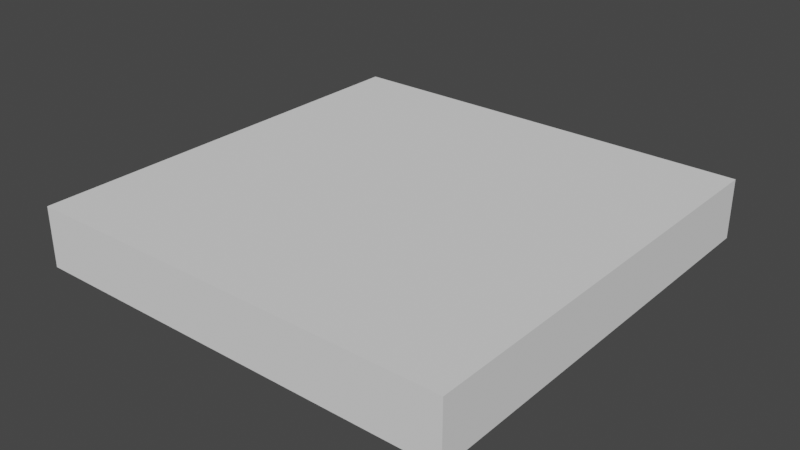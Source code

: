 # Source: skippyesque-asymmetric.blend  (saved by Blender 2.90.4; exported with 4.5.12 LTS)
import bpy
from mathutils import Matrix  # noqa: F401  (used for matrix-valued properties, if any)

bpy.ops.wm.read_factory_settings(use_empty=True)
scene = bpy.context.scene
scene.name = 'Scene'

# ---- collections
col_collection = bpy.data.collections.new('Collection'); scene.collection.children.link(col_collection)

# ---- materials (node trees are filled in below, after node groups)
mat_material = bpy.data.materials.new('Material')
mat_material.use_transparent_shadow = False

# ---- material node trees
mat_material.use_nodes = True; mat_material.node_tree.nodes.clear()
_N = mat_material.node_tree.nodes; _L = mat_material.node_tree.links
n0 = _N.new('ShaderNodeOutputMaterial'); n0.name = 'Material Output'; n0.location = (332, 442)
n1 = _N.new('ShaderNodeBsdfDiffuse'); n1.name = 'Diffuse BSDF'; n1.location = (100, 419)
n1.inputs[0].default_value = (0.8, 0.09111, 0.0006751, 1.0)
n1.inputs[1].default_value = 1.0
_L.new(n1.outputs[0], n0.inputs[0])
n0.is_active_output = True

# ---- world
world_world = bpy.data.worlds.new('World'); scene.world = world_world
world_world.use_nodes = True; world_world.node_tree.nodes.clear()
_N = world_world.node_tree.nodes; _L = world_world.node_tree.links
n0 = _N.new('ShaderNodeOutputWorld'); n0.name = 'World Output'; n0.location = (300, 300)
n1 = _N.new('ShaderNodeBackground'); n1.name = 'Background'; n1.location = (10, 300)
n1.inputs[0].default_value = (0.05088, 0.05088, 0.05088, 1.0)
_L.new(n1.outputs[0], n0.inputs[0])
n0.is_active_output = True
world_world.color = (0.05088, 0.05088, 0.05088)
world_world.use_sun_shadow = False
world_world.sun_shadow_jitter_overblur = 0.0

# ---- meshes
me_plane = bpy.data.meshes.new('Plane')
me_plane.from_pydata([(-0.001589, -3.759, 1.061), (26.22, -22.31, 1.061), (-0.3701, 34.68, 1.061), (41.41, 12.88, 1.061), (42.75, -57.66, 1.061), (66.98, -39.81, 1.061), (69.57, -121.5, 1.061), (87.23, -91.39, 1.061), (94.36, -134.3, 1.061), (109.8, -107.8, 1.061), (120.2, -157.7, 1.061), (138.9, -124.4, 1.061), (146.5, -191.4, 1.061), (164.5, -148.8, 1.061), (-24.77, -22.85, 1.061), (-39.54, 10.96, 1.061), (-34.12, -47.42, 1.061), (-63.15, -33.17, 1.061), (-59.21, -108.6, 1.061), (-74.6, -77.88, 1.061), (-97.27, -129.4, 1.061), (-111.3, -101.3, 1.061), (-116.3, -149.3, 1.061), (-133.1, -115.8, 1.061), (-140.9, -183.9, 1.061), (-166.9, -148.2, 1.061), (-160.1, -171.6, 1.061), (164.0, -174.3, 1.061), (-132.8, -176.4, 1.061), (-156.0, -132.6, 1.061), (154.0, -136.1, 1.061), (134.8, -179.2, 1.061), (-0.001589, -3.759, 1.077), (26.22, -22.31, 1.077), (-0.3701, 34.68, 1.077), (41.41, 12.88, 1.077), (42.75, -57.66, 1.077), (66.98, -39.81, 1.077), (69.57, -121.5, 1.077), (87.23, -91.39, 1.077), (94.36, -134.3, 1.077), (109.8, -107.8, 1.077), (120.2, -157.7, 1.077), (138.9, -124.4, 1.077), (146.5, -191.4, 1.077), (164.5, -148.8, 1.077), (-24.77, -22.85, 1.077), (-39.54, 10.96, 1.077), (-34.12, -47.42, 1.077), (-63.15, -33.17, 1.077), (-59.21, -108.6, 1.077), (-74.6, -77.88, 1.077), (-97.27, -129.4, 1.077), (-111.3, -101.3, 1.077), (-116.3, -149.3, 1.077), (-133.1, -115.8, 1.077), (-140.9, -183.9, 1.077), (-166.9, -148.2, 1.077), (-0.1742, 34.52, 3.604), (-0.03351, -1.53, 3.604), (26.99, -19.39, 3.604), (40.3, 9.474, 3.604), (44.99, -55.13, 3.604), (65.08, -42.43, 3.604), (71.25, -117.8, 3.604), (85.98, -95.01, 3.604), (99.52, -125.5, 3.604), (108.3, -110.4, 3.604), (126.4, -146.6, 3.604), (137.0, -127.7, 3.604), (-38.17, 8.548, 3.545), (-25.73, -19.87, 3.545), (-61.4, -32.91, 3.545), (-36.22, -45.8, 3.545), (-72.05, -82.95, 3.545), (-60.74, -105.6, 3.545), (-106.6, -110.7, 3.604), (-98.66, -126.6, 3.604), (-127.5, -126.9, 3.604), (-118.4, -146.0, 3.604), (-139.8, -175.6, 3.604), (-152.8, -153.4, 3.604), (159.7, -147.5, 3.604), (147.9, -175.2, 3.604), (-0.001589, 11.17, 3.604), (32.44, -3.184, 3.604), (51.97, -45.94, 3.604), (82.84, -104.1, 3.604), (104.4, -117.1, 3.604), (132.4, -136.0, 3.604), (-28.23, -12.08, 3.545), (-41.56, -41.56, 3.545), (-64.73, -97.58, 3.545), (-102.3, -119.3, 3.604), (-122.3, -137.3, 3.604), (-160.1, -171.6, 1.077), (-152.6, -168.0, 3.604), (158.4, -169.2, 3.604), (164.0, -174.3, 1.077), (-134.7, -174.1, 3.604), (-146.1, -145.3, 3.604), (-132.8, -176.4, 1.077), (-156.0, -132.6, 1.077), (-139.9, -159.3, 3.604), (150.1, -139.0, 3.604), (140.2, -166.2, 3.604), (154.0, -136.1, 1.077), (134.8, -179.2, 1.077), (145.7, -151.0, 3.604), (-97.27, -129.4, 1.136), (-116.3, -149.3, 1.136), (-166.9, -148.2, 1.136), (-156.0, -132.6, 1.136), (-0.3701, 34.68, 1.136), (41.41, 12.88, 1.136), (-133.1, -115.8, 1.136), (-111.3, -101.3, 1.136), (138.9, -124.4, 1.136), (154.0, -136.1, 1.136), (-0.001589, -3.759, 1.136), (-24.77, -22.85, 1.136), (146.5, -191.4, 1.136), (134.8, -179.2, 1.136), (-39.54, 10.96, 1.136), (66.98, -39.81, 1.136), (42.75, -57.66, 1.136), (26.22, -22.31, 1.136), (-160.1, -171.6, 1.136), (-34.12, -47.42, 1.136), (164.5, -148.8, 1.136), (164.0, -174.3, 1.136), (-63.15, -33.17, 1.136), (87.23, -91.39, 1.136), (69.57, -121.5, 1.136), (120.2, -157.7, 1.136), (-59.21, -108.6, 1.136), (-74.6, -77.88, 1.136), (-132.8, -176.4, 1.136), (109.8, -107.8, 1.136), (94.36, -134.3, 1.136), (-140.9, -183.9, 1.136), (0.0, -1.907e-06, 5.96e-08), (0.0, -3.759, 5.96e-08), (26.22, -22.31, 5.96e-08), (40.3, 9.474, 5.96e-08), (41.41, 12.88, 5.96e-08), (-0.3683, 34.68, 0.0), (65.09, -42.43, 5.96e-08), (66.98, -39.81, 5.96e-08), (42.76, -57.66, 5.96e-08), (85.98, -95.01, 5.96e-08), (87.23, -91.39, 5.96e-08), (69.58, -121.5, 5.96e-08), (108.3, -110.4, 5.96e-08), (109.8, -107.8, 5.96e-08), (94.36, -134.3, 5.96e-08), (137.0, -127.7, 5.96e-08), (138.9, -124.4, 5.96e-08), (120.2, -157.7, 5.96e-08), (-25.72, -19.87, 0.02915), (-24.77, -22.85, 0.02915), (-39.54, 10.96, 0.02915), (-36.15, -45.8, 0.02915), (-34.11, -47.42, 0.02915), (-63.15, -33.17, 5.96e-08), (-60.73, -105.6, 0.02915), (-59.21, -108.6, 0.02915), (-74.59, -77.88, 5.96e-08), (-98.66, -126.6, 5.96e-08), (-97.27, -129.4, 5.96e-08), (-111.3, -101.3, 5.96e-08), (-117.6, -146.6, 5.96e-08), (-116.3, -149.3, 5.96e-08), (-133.1, -115.8, 5.96e-08), (-0.1724, 34.52, 0.0), (0.0, 11.17, 5.96e-08), (26.99, -19.39, 5.96e-08), (32.44, -3.185, 5.96e-08), (45.0, -55.13, 5.96e-08), (51.97, -45.94, 5.96e-08), (71.25, -117.8, 5.96e-08), (82.84, -104.1, 5.96e-08), (99.52, -125.5, 5.96e-08), (104.4, -117.1, 5.96e-08), (126.5, -146.6, 5.96e-08), (132.4, -136.0, 5.96e-08), (-38.17, 8.547, 0.02915), (-28.22, -12.08, 0.02915), (-61.32, -32.91, 5.96e-08), (-41.49, -41.56, 0.02915), (-72.05, -82.96, 5.96e-08), (-64.73, -97.58, 5.96e-08), (-106.6, -110.7, 5.96e-08), (-102.3, -119.3, 5.96e-08), (-127.5, -126.9, 5.96e-08), (-122.3, -137.3, 5.96e-08), (-160.1, -171.6, 5.96e-08), (-140.9, -183.9, 5.96e-08), (-140.4, -178.2, 5.96e-08), (-133.9, -174.6, 5.96e-08), (-146.1, -145.3, 5.96e-08), (-152.7, -153.4, 5.96e-08), (-153.2, -170.6, 5.96e-08), (-132.8, -176.4, 5.96e-08), (-166.9, -148.2, 5.96e-08), (150.1, -139.0, 5.96e-08), (159.7, -147.5, 5.96e-08), (140.2, -166.2, 5.96e-08), (147.9, -175.2, 5.96e-08), (158.4, -169.2, 5.96e-08), (-156.0, -132.6, 5.96e-08), (154.0, -136.1, 5.96e-08), (134.8, -179.2, 5.96e-08), (146.5, -191.4, 5.96e-08), (164.5, -148.8, 5.96e-08), (164.0, -174.3, 5.96e-08), (145.7, -151.0, 5.96e-08), (-139.9, -159.3, 5.96e-08), (-140.9, -183.9, 5.96e-08), (109.8, -107.8, 5.96e-08), (-132.8, -176.4, 5.96e-08), (-74.59, -77.88, 5.96e-08), (-59.21, -108.6, 0.02915), (69.58, -121.5, 5.96e-08), (87.23, -91.39, 5.96e-08), (-63.15, -33.17, 5.96e-08), (164.5, -148.8, 5.96e-08), (164.0, -174.3, 5.96e-08), (-34.11, -47.42, 0.02915), (-160.1, -171.6, 5.96e-08), (42.76, -57.66, 5.96e-08), (66.98, -39.81, 5.96e-08), (-39.54, 10.96, 0.02915), (146.5, -191.4, 5.96e-08), (134.8, -179.2, 5.96e-08), (-24.77, -22.85, 0.02915), (138.9, -124.4, 5.96e-08), (154.0, -136.1, 5.96e-08), (-133.1, -115.8, 5.96e-08), (-111.3, -101.3, 5.96e-08), (-0.3683, 34.68, 0.0), (41.41, 12.88, 5.96e-08), (-166.9, -148.2, 5.96e-08), (-156.0, -132.6, 5.96e-08), (-97.27, -129.4, 5.96e-08), (-116.3, -149.3, 5.96e-08), (120.2, -157.7, 5.96e-08), (94.36, -134.3, 5.96e-08), (26.22, -22.31, 5.96e-08), (0.0, -3.759, 5.96e-08)], [], [(219, 236, 157, 154), (243, 238, 173, 210), (239, 221, 167, 170), (218, 229, 196, 197), (220, 218, 197, 203), (222, 244, 169, 166), (247, 223, 152, 155), (224, 219, 154, 151), (245, 220, 203, 172), (221, 225, 164, 167), (228, 222, 166, 163), (234, 246, 158, 212), (227, 233, 213, 215), (223, 230, 149, 152), (237, 226, 214, 211), (231, 224, 151, 148), (225, 232, 161, 164), (226, 227, 215, 214), (235, 228, 163, 160), (229, 242, 204, 196), (230, 248, 143, 149), (241, 231, 148, 145), (232, 240, 146, 161), (233, 234, 212, 213), (249, 235, 160, 142), (236, 237, 211, 157), (238, 239, 170, 173), (240, 241, 145, 146), (242, 243, 210, 204), (244, 245, 172, 169), (246, 247, 155, 158), (248, 249, 142, 143), (58, 61, 35, 34), (60, 33, 36, 62), (62, 36, 38, 64), (64, 38, 40, 66), (66, 40, 42, 68), (58, 34, 47, 70), (70, 47, 49, 72), (72, 49, 51, 74), (74, 51, 53, 76), (76, 53, 55, 78), (96, 81, 57, 95), (93, 76, 78, 94), (52, 77, 79, 54), (92, 74, 76, 93), (50, 75, 77, 52), (91, 72, 74, 92), (48, 73, 75, 50), (90, 70, 72, 91), (46, 71, 73, 48), (84, 58, 70, 90), (32, 59, 71, 46), (97, 83, 44, 98), (88, 66, 68, 89), (41, 67, 69, 43), (87, 64, 66, 88), (39, 65, 67, 41), (86, 62, 64, 87), (37, 63, 65, 39), (85, 60, 62, 86), (35, 61, 63, 37), (84, 85, 61, 58), (103, 100, 81, 96), (32, 33, 60, 59), (101, 99, 80, 56), (108, 105, 83, 97), (100, 102, 57, 81), (106, 104, 82, 45), (104, 108, 97, 82), (99, 103, 96, 80), (59, 60, 85, 84), (61, 85, 86, 63), (63, 86, 87, 65), (65, 87, 88, 67), (67, 88, 89, 69), (105, 107, 44, 83), (59, 84, 90, 71), (71, 90, 91, 73), (73, 91, 92, 75), (75, 92, 93, 77), (77, 93, 94, 79), (82, 97, 98, 45), (79, 94, 103, 99), (80, 96, 95, 56), (78, 55, 102, 100), (94, 78, 100, 103), (69, 89, 108, 104), (54, 79, 99, 101), (68, 42, 107, 105), (89, 68, 105, 108), (110, 109, 52, 54), (112, 111, 57, 102), (114, 113, 34, 35), (116, 115, 55, 53), (118, 117, 43, 106), (120, 119, 32, 46), (122, 121, 44, 107), (113, 123, 47, 34), (124, 114, 35, 37), (126, 125, 36, 33), (111, 127, 95, 57), (128, 120, 46, 48), (130, 129, 45, 98), (123, 131, 49, 47), (132, 124, 37, 39), (129, 118, 106, 45), (125, 133, 38, 36), (121, 130, 98, 44), (134, 122, 107, 42), (135, 128, 48, 50), (131, 136, 51, 49), (137, 110, 54, 101), (138, 132, 39, 41), (133, 139, 40, 38), (109, 135, 50, 52), (140, 137, 101, 56), (127, 140, 56, 95), (136, 116, 53, 51), (115, 112, 102, 55), (117, 138, 41, 43), (119, 126, 33, 32), (139, 134, 42, 40), (8, 10, 134, 139), (0, 1, 126, 119), (11, 9, 138, 117), (23, 29, 112, 115), (19, 21, 116, 136), (26, 24, 140, 127), (24, 28, 137, 140), (20, 18, 135, 109), (6, 8, 139, 133), (9, 7, 132, 138), (28, 22, 110, 137), (17, 19, 136, 131), (18, 16, 128, 135), (10, 31, 122, 134), (12, 27, 130, 121), (4, 6, 133, 125), (13, 30, 118, 129), (7, 5, 124, 132), (15, 17, 131, 123), (27, 13, 129, 130), (16, 14, 120, 128), (25, 26, 127, 111), (1, 4, 125, 126), (5, 3, 114, 124), (2, 15, 123, 113), (31, 12, 121, 122), (14, 0, 119, 120), (30, 11, 117, 118), (21, 23, 115, 116), (3, 2, 113, 114), (29, 25, 111, 112), (22, 20, 109, 110), (174, 146, 145, 144), (176, 178, 149, 143), (178, 180, 152, 149), (180, 182, 155, 152), (182, 184, 158, 155), (174, 186, 161, 146), (186, 188, 164, 161), (188, 190, 167, 164), (190, 192, 170, 167), (192, 194, 173, 170), (202, 196, 204, 201), (169, 172, 171, 168), (193, 195, 194, 192), (166, 169, 168, 165), (191, 193, 192, 190), (163, 166, 165, 162), (189, 191, 190, 188), (160, 163, 162, 159), (187, 189, 188, 186), (142, 160, 159, 141), (175, 187, 186, 174), (209, 215, 213, 208), (154, 157, 156, 153), (183, 185, 184, 182), (151, 154, 153, 150), (181, 183, 182, 180), (148, 151, 150, 147), (179, 181, 180, 178), (145, 148, 147, 144), (177, 179, 178, 176), (142, 141, 176, 143), (175, 174, 144, 177), (217, 202, 201, 200), (203, 197, 198, 199), (200, 201, 204, 210), (216, 209, 208, 207), (211, 214, 206, 205), (207, 208, 213, 212), (205, 206, 209, 216), (199, 198, 202, 217), (141, 175, 177, 176), (144, 147, 179, 177), (147, 150, 181, 179), (150, 153, 183, 181), (153, 156, 185, 183), (206, 214, 215, 209), (141, 159, 187, 175), (159, 162, 189, 187), (162, 165, 191, 189), (165, 168, 193, 191), (168, 171, 195, 193), (198, 197, 196, 202), (171, 199, 217, 195), (194, 200, 210, 173), (172, 203, 199, 171), (195, 217, 200, 194), (156, 205, 216, 185), (184, 207, 212, 158), (157, 211, 205, 156), (185, 216, 207, 184), (1, 0, 249, 248), (10, 8, 247, 246), (20, 22, 245, 244), (25, 29, 243, 242), (2, 3, 241, 240), (23, 21, 239, 238), (11, 30, 237, 236), (0, 14, 235, 249), (12, 31, 234, 233), (15, 2, 240, 232), (3, 5, 231, 241), (4, 1, 248, 230), (26, 25, 242, 229), (14, 16, 228, 235), (13, 27, 227, 226), (17, 15, 232, 225), (5, 7, 224, 231), (30, 13, 226, 237), (6, 4, 230, 223), (27, 12, 233, 227), (31, 10, 246, 234), (16, 18, 222, 228), (19, 17, 225, 221), (22, 28, 220, 245), (7, 9, 219, 224), (8, 6, 223, 247), (18, 20, 244, 222), (28, 24, 218, 220), (24, 26, 229, 218), (21, 19, 221, 239), (29, 23, 238, 243), (9, 11, 236, 219), (43, 69, 104, 106)])
me_plane.polygons.foreach_set('use_smooth', [True] * 248)
_uv = me_plane.uv_layers.new(name='UVMap')
_uv.uv.foreach_set('vector', [1.0, 1.0, 1.0, 1.0, 1.0, 1.0, 1.0, 1.0, 0.0, 1.0, 0.0, 1.0, 0.0, 1.0, 0.0, 1.0, 0.0, 1.0, 0.0, 1.0, 0.0, 1.0, 0.0, 1.0, 0.0, 0.03745, 0.0, 0.3586, 0.0, 0.3586, 0.0, 0.03745, 0.0, 0.0, 0.0, 0.0, 0.0, 0.0, 0.0, 0.0, 0.0, 0.0, 0.0, 0.0, 0.0, 0.0, 0.0, 0.0, 1.0, 0.0, 1.0, 0.0, 1.0, 0.0, 1.0, 0.0, 1.0, 1.0, 1.0, 1.0, 1.0, 1.0, 1.0, 1.0, 0.0, 0.0, 0.0, 0.0, 0.0, 0.0, 0.0, 0.0, 0.0, 1.0, 0.0, 1.0, 0.0, 1.0, 0.0, 1.0, 0.0, 0.0, 0.0, 0.0, 0.0, 0.0, 0.0, 0.0, 1.0, 0.0, 1.0, 0.0, 1.0, 0.0, 1.0, 0.0, 1.0, 0.6508, 1.0, 0.3333, 1.0, 0.3333, 1.0, 0.6508, 1.0, 0.0, 1.0, 0.0, 1.0, 0.0, 1.0, 0.0, 1.0, 1.0, 1.0, 1.0, 1.0, 1.0, 1.0, 1.0, 1.0, 1.0, 1.0, 1.0, 1.0, 1.0, 1.0, 1.0, 0.0, 1.0, 0.0, 1.0, 0.0, 1.0, 0.0, 1.0, 1.0, 0.9554, 1.0, 0.6508, 1.0, 0.6508, 1.0, 0.9554, 0.0, 0.0, 0.0, 0.0, 0.0, 0.0, 0.0, 0.0, 0.0, 0.3586, 0.0, 0.6667, 0.0, 0.6667, 0.0, 0.3586, 1.0, 0.0, 1.0, 0.0, 1.0, 0.0, 1.0, 0.0, 1.0, 1.0, 1.0, 1.0, 1.0, 1.0, 1.0, 1.0, 0.0, 1.0, 0.0, 1.0, 0.0, 1.0, 0.0, 1.0, 1.0, 0.0, 1.0, 0.0, 1.0, 0.0, 1.0, 0.0, 0.0, 0.0, 0.0, 0.0, 0.0, 0.0, 0.0, 0.0, 1.0, 1.0, 1.0, 1.0, 1.0, 1.0, 1.0, 1.0, 0.0, 1.0, 0.0, 1.0, 0.0, 1.0, 0.0, 1.0, 0.0, 1.0, 1.0, 1.0, 1.0, 1.0, 0.0, 1.0, 0.0, 1.0, 0.0, 1.0, 0.0, 1.0, 0.0, 1.0, 0.0, 0.0, 0.0, 0.0, 0.0, 0.0, 0.0, 0.0, 1.0, 0.0, 1.0, 0.0, 1.0, 0.0, 1.0, 0.0, 1.0, 0.0, 0.0, 0.0, 0.0, 0.0, 1.0, 0.0, 0.0, 0.9554, 1.0, 0.9007, 1.0, 1.0, 0.0, 1.0, 1.0, 0.1855, 1.0, 0.0, 1.0, 0.0, 1.0, 0.1855, 1.0, 0.1855, 1.0, 0.0, 1.0, 0.0, 1.0, 0.1855, 1.0, 0.1855, 1.0, 0.0, 1.0, 0.0, 1.0, 0.3333, 1.0, 0.3333, 1.0, 0.0, 1.0, 0.0, 1.0, 0.3333, 0.0, 0.9554, 0.0, 1.0, 0.0, 1.0, 0.0, 0.8347, 0.0, 0.8347, 0.0, 1.0, 0.0, 1.0, 0.0, 0.8347, 0.0, 0.8347, 0.0, 1.0, 0.0, 1.0, 0.0, 0.8347, 0.0, 0.8347, 0.0, 1.0, 0.0, 1.0, 0.0, 0.6667, 0.0, 0.6667, 0.0, 1.0, 0.0, 1.0, 0.0, 0.6667, 0.0, 0.3586, 0.0, 0.6667, 0.0, 0.6667, 0.0, 0.3586, 0.0, 0.3586, 0.0, 0.6667, 0.0, 0.6667, 0.0, 0.3586, 0.0, 0.0, 0.0, 0.09911, 0.0, 0.09911, 0.0, 0.0, 0.0, 0.3586, 0.0, 0.8347, 0.0, 0.6667, 0.0, 0.3586, 0.0, 0.0, 0.0, 0.09911, 0.0, 0.09911, 0.0, 0.0, 0.0, 0.3586, 0.0, 0.8347, 0.0, 0.8347, 0.0, 0.3586, 0.0, 0.0, 0.0, 0.09911, 0.0, 0.09911, 0.0, 0.0, 0.0, 0.3586, 0.0, 0.8347, 0.0, 0.8347, 0.0, 0.3586, 0.0, 0.0, 0.0, 0.09911, 0.0, 0.09911, 0.0, 0.0, 0.0, 0.5059, 0.0, 0.9554, 0.0, 0.8347, 0.0, 0.3586, 0.0, 0.0, 0.0, 0.1274, 0.0, 0.09911, 0.0, 0.0, 1.0, 0.6508, 1.0, 0.3333, 1.0, 0.3333, 1.0, 0.6508, 1.0, 0.6508, 1.0, 0.3333, 1.0, 0.3333, 1.0, 0.6508, 1.0, 1.0, 1.0, 0.9007, 1.0, 0.9007, 1.0, 1.0, 1.0, 0.6508, 1.0, 0.1855, 1.0, 0.3333, 1.0, 0.6508, 1.0, 1.0, 1.0, 0.9007, 1.0, 0.9007, 1.0, 1.0, 1.0, 0.6508, 1.0, 0.1855, 1.0, 0.1855, 1.0, 0.6508, 1.0, 1.0, 1.0, 0.9007, 1.0, 0.9007, 1.0, 1.0, 1.0, 0.6508, 1.0, 0.1855, 1.0, 0.1855, 1.0, 0.6508, 1.0, 1.0, 1.0, 0.9007, 1.0, 0.9007, 1.0, 1.0, 0.0, 0.5059, 1.0, 0.6508, 1.0, 0.9007, 0.0, 0.9554, 0.0, 0.3586, 0.0, 0.6667, 0.0, 0.6667, 0.0, 0.3586, 0.0, 0.0, 1.0, 0.0, 1.0, 0.1855, 0.0, 0.1274, 0.0, 0.0, 0.0, 0.09911, 0.0, 0.03745, 0.0, 0.0, 1.0, 0.6508, 1.0, 0.3333, 1.0, 0.3333, 1.0, 0.6508, 0.0, 0.6667, 0.0, 1.0, 0.0, 1.0, 0.0, 0.6667, 1.0, 1.0, 1.0, 0.9007, 1.0, 0.9554, 1.0, 1.0, 1.0, 0.9007, 1.0, 0.6508, 1.0, 0.6508, 1.0, 0.9554, 0.0, 0.09911, 0.0, 0.3586, 0.0, 0.3586, 0.0, 0.03745, 0.0, 0.1274, 1.0, 0.1855, 1.0, 0.6508, 0.0, 0.5059, 1.0, 0.9007, 1.0, 0.6508, 1.0, 0.6508, 1.0, 0.9007, 1.0, 0.9007, 1.0, 0.6508, 1.0, 0.6508, 1.0, 0.9007, 1.0, 0.9007, 1.0, 0.6508, 1.0, 0.6508, 1.0, 0.9007, 1.0, 0.9007, 1.0, 0.6508, 1.0, 0.6508, 1.0, 0.9007, 1.0, 0.3333, 1.0, 0.0, 1.0, 0.0, 1.0, 0.3333, 0.0, 0.1274, 0.0, 0.5059, 0.0, 0.3586, 0.0, 0.09911, 0.0, 0.09911, 0.0, 0.3586, 0.0, 0.3586, 0.0, 0.09911, 0.0, 0.09911, 0.0, 0.3586, 0.0, 0.3586, 0.0, 0.09911, 0.0, 0.09911, 0.0, 0.3586, 0.0, 0.3586, 0.0, 0.09911, 0.0, 0.09911, 0.0, 0.3586, 0.0, 0.3586, 0.0, 0.09911, 1.0, 0.9554, 1.0, 0.6508, 1.0, 0.6508, 1.0, 0.9554, 0.0, 0.09911, 0.0, 0.3586, 0.0, 0.3586, 0.0, 0.09911, 0.0, 0.03745, 0.0, 0.3586, 0.0, 0.3586, 0.0, 0.03745, 0.0, 0.6667, 0.0, 1.0, 0.0, 1.0, 0.0, 0.6667, 0.0, 0.3586, 0.0, 0.6667, 0.0, 0.6667, 0.0, 0.3586, 1.0, 0.9007, 1.0, 0.6508, 1.0, 0.6508, 1.0, 0.9007, 0.0, 0.0, 0.0, 0.09911, 0.0, 0.09911, 0.0, 0.0, 1.0, 0.3333, 1.0, 0.0, 1.0, 0.0, 1.0, 0.3333, 1.0, 0.6508, 1.0, 0.3333, 1.0, 0.3333, 1.0, 0.6508, 0.0, 0.0, 0.0, 0.0, 0.0, 0.0, 0.0, 0.0, 0.0, 1.0, 0.0, 1.0, 0.0, 1.0, 0.0, 1.0, 1.0, 1.0, 0.0, 1.0, 0.0, 1.0, 1.0, 1.0, 0.0, 1.0, 0.0, 1.0, 0.0, 1.0, 0.0, 1.0, 1.0, 1.0, 1.0, 1.0, 1.0, 1.0, 1.0, 1.0, 0.0, 0.0, 0.0, 0.0, 0.0, 0.0, 0.0, 0.0, 1.0, 0.0, 1.0, 0.0, 1.0, 0.0, 1.0, 0.0, 0.0, 1.0, 0.0, 1.0, 0.0, 1.0, 0.0, 1.0, 1.0, 1.0, 1.0, 1.0, 1.0, 1.0, 1.0, 1.0, 1.0, 0.0, 1.0, 0.0, 1.0, 0.0, 1.0, 0.0, 0.0, 0.6667, 0.0, 0.3586, 0.0, 0.3586, 0.0, 0.6667, 0.0, 0.0, 0.0, 0.0, 0.0, 0.0, 0.0, 0.0, 1.0, 0.6508, 1.0, 0.9554, 1.0, 0.9554, 1.0, 0.6508, 0.0, 1.0, 0.0, 1.0, 0.0, 1.0, 0.0, 1.0, 1.0, 1.0, 1.0, 1.0, 1.0, 1.0, 1.0, 1.0, 1.0, 1.0, 1.0, 1.0, 1.0, 1.0, 1.0, 1.0, 1.0, 0.0, 1.0, 0.0, 1.0, 0.0, 1.0, 0.0, 1.0, 0.3333, 1.0, 0.6508, 1.0, 0.6508, 1.0, 0.3333, 1.0, 0.0, 1.0, 0.0, 1.0, 0.0, 1.0, 0.0, 0.0, 0.0, 0.0, 0.0, 0.0, 0.0, 0.0, 0.0, 0.0, 1.0, 0.0, 1.0, 0.0, 1.0, 0.0, 1.0, 0.0, 0.0, 0.0, 0.0, 0.0, 0.0, 0.0, 0.0, 1.0, 1.0, 1.0, 1.0, 1.0, 1.0, 1.0, 1.0, 1.0, 0.0, 1.0, 0.0, 1.0, 0.0, 1.0, 0.0, 0.0, 0.0, 0.0, 0.0, 0.0, 0.0, 0.0, 0.0, 0.0, 0.0, 0.0, 0.0, 0.0, 0.0, 0.0, 0.0, 0.0, 0.3586, 0.0, 0.03745, 0.0, 0.03745, 0.0, 0.3586, 0.0, 1.0, 0.0, 1.0, 0.0, 1.0, 0.0, 1.0, 0.0, 1.0, 0.0, 1.0, 0.0, 1.0, 0.0, 1.0, 1.0, 1.0, 1.0, 1.0, 1.0, 1.0, 1.0, 1.0, 0.0, 0.0, 1.0, 0.0, 1.0, 0.0, 0.0, 0.0, 1.0, 0.0, 1.0, 0.0, 1.0, 0.0, 1.0, 0.0, 1.0, 0.0, 1.0, 0.0, 1.0, 0.0, 1.0, 0.0, 0.0, 0.0, 1.0, 0.0, 1.0, 0.0, 0.0, 0.0, 1.0, 1.0, 1.0, 1.0, 1.0, 1.0, 1.0, 1.0, 0.0, 1.0, 0.0, 1.0, 0.0, 1.0, 0.0, 1.0, 0.0, 1.0, 0.0, 1.0, 0.0, 1.0, 0.0, 1.0, 0.0, 0.3586, 0.0, 0.03745, 0.0, 0.03745, 0.0, 0.3586, 0.0, 0.0, 0.0, 0.0, 0.0, 0.0, 0.0, 0.0, 0.0, 0.0, 0.0, 0.0, 0.0, 0.0, 0.0, 0.0, 1.0, 0.0, 1.0, 0.0, 1.0, 0.0, 1.0, 0.0, 1.0, 1.0, 1.0, 1.0, 1.0, 1.0, 1.0, 1.0, 0.0, 0.0, 0.0, 0.0, 0.0, 0.0, 0.0, 0.0, 0.0, 1.0, 0.0, 1.0, 0.0, 1.0, 0.0, 1.0, 0.0, 0.0, 0.0, 0.0, 0.0, 0.0, 0.0, 0.0, 1.0, 0.0, 1.0, 0.0, 1.0, 0.0, 1.0, 0.0, 1.0, 0.3333, 1.0, 0.6508, 1.0, 0.6508, 1.0, 0.3333, 1.0, 0.0, 1.0, 0.0, 1.0, 0.0, 1.0, 0.0, 1.0, 1.0, 1.0, 1.0, 1.0, 1.0, 1.0, 1.0, 1.0, 1.0, 1.0, 1.0, 1.0, 1.0, 1.0, 1.0, 0.0, 1.0, 0.0, 1.0, 0.0, 1.0, 0.0, 1.0, 1.0, 0.6508, 1.0, 0.9554, 1.0, 0.9554, 1.0, 0.6508, 0.0, 0.0, 0.0, 0.0, 0.0, 0.0, 0.0, 0.0, 0.0, 0.6667, 0.0, 0.3586, 0.0, 0.3586, 0.0, 0.6667, 1.0, 0.0, 1.0, 0.0, 1.0, 0.0, 1.0, 0.0, 1.0, 1.0, 1.0, 1.0, 1.0, 1.0, 1.0, 1.0, 0.0, 1.0, 0.0, 1.0, 0.0, 1.0, 0.0, 1.0, 1.0, 0.0, 1.0, 0.0, 1.0, 0.0, 1.0, 0.0, 0.0, 0.0, 0.0, 0.0, 0.0, 0.0, 0.0, 0.0, 1.0, 1.0, 1.0, 1.0, 1.0, 1.0, 1.0, 1.0, 0.0, 1.0, 0.0, 1.0, 0.0, 1.0, 0.0, 1.0, 1.0, 1.0, 0.0, 1.0, 0.0, 1.0, 1.0, 1.0, 0.0, 1.0, 0.0, 1.0, 0.0, 1.0, 0.0, 1.0, 0.0, 0.0, 0.0, 0.0, 0.0, 0.0, 0.0, 0.0, 0.0, 0.9554, 0.0, 1.0, 1.0, 1.0, 1.0, 0.9007, 1.0, 0.1855, 1.0, 0.1855, 1.0, 0.0, 1.0, 0.0, 1.0, 0.1855, 1.0, 0.1855, 1.0, 0.0, 1.0, 0.0, 1.0, 0.1855, 1.0, 0.3333, 1.0, 0.0, 1.0, 0.0, 1.0, 0.3333, 1.0, 0.3333, 1.0, 0.0, 1.0, 0.0, 0.0, 0.9554, 0.0, 0.8347, 0.0, 1.0, 0.0, 1.0, 0.0, 0.8347, 0.0, 0.8347, 0.0, 1.0, 0.0, 1.0, 0.0, 0.8347, 0.0, 0.8347, 0.0, 1.0, 0.0, 1.0, 0.0, 0.8347, 0.0, 0.6667, 0.0, 1.0, 0.0, 1.0, 0.0, 0.6667, 0.0, 0.6667, 0.0, 1.0, 0.0, 1.0, 0.0, 0.3586, 0.0, 0.3586, 0.0, 0.6667, 0.0, 0.6667, 0.0, 0.0, 0.0, 0.0, 0.0, 0.09911, 0.0, 0.09911, 0.0, 0.3586, 0.0, 0.3586, 0.0, 0.6667, 0.0, 0.6667, 0.0, 0.0, 0.0, 0.0, 0.0, 0.09911, 0.0, 0.09911, 0.0, 0.3586, 0.0, 0.3586, 0.0, 0.6667, 0.0, 0.8347, 0.0, 0.0, 0.0, 0.0, 0.0, 0.09911, 0.0, 0.09911, 0.0, 0.3586, 0.0, 0.3586, 0.0, 0.8347, 0.0, 0.8347, 0.0, 0.0, 0.0, 0.0, 0.0, 0.09911, 0.0, 0.09911, 0.0, 0.3586, 0.0, 0.3586, 0.0, 0.8347, 0.0, 0.8347, 0.0, 0.0, 0.0, 0.0, 0.0, 0.09911, 0.0, 0.1274, 0.0, 0.5059, 0.0, 0.3586, 0.0, 0.8347, 0.0, 0.9554, 1.0, 0.6508, 1.0, 0.6508, 1.0, 0.3333, 1.0, 0.3333, 1.0, 1.0, 1.0, 1.0, 1.0, 0.9007, 1.0, 0.9007, 1.0, 0.6508, 1.0, 0.6508, 1.0, 0.3333, 1.0, 0.3333, 1.0, 1.0, 1.0, 1.0, 1.0, 0.9007, 1.0, 0.9007, 1.0, 0.6508, 1.0, 0.6508, 1.0, 0.3333, 1.0, 0.1855, 1.0, 1.0, 1.0, 1.0, 1.0, 0.9007, 1.0, 0.9007, 1.0, 0.6508, 1.0, 0.6508, 1.0, 0.1855, 1.0, 0.1855, 1.0, 1.0, 1.0, 1.0, 1.0, 0.9007, 1.0, 0.9007, 1.0, 0.6508, 1.0, 0.6508, 1.0, 0.1855, 1.0, 0.1855, 0.0, 0.0, 0.0, 0.1274, 1.0, 0.1855, 1.0, 0.0, 0.0, 0.5059, 0.0, 0.9554, 1.0, 0.9007, 1.0, 0.6508, 0.0, 0.3586, 0.0, 0.3586, 0.0, 0.6667, 0.0, 0.6667, 0.0, 0.0, 0.0, 0.0, 0.0, 0.03745, 0.0, 0.09911, 0.0, 0.6667, 0.0, 0.6667, 0.0, 1.0, 0.0, 1.0, 1.0, 0.6508, 1.0, 0.6508, 1.0, 0.3333, 1.0, 0.3333, 1.0, 1.0, 1.0, 1.0, 1.0, 0.9554, 1.0, 0.9007, 1.0, 0.3333, 1.0, 0.3333, 1.0, 0.0, 1.0, 0.0, 1.0, 0.9007, 1.0, 0.9554, 1.0, 0.6508, 1.0, 0.6508, 0.0, 0.09911, 0.0, 0.03745, 0.0, 0.3586, 0.0, 0.3586, 0.0, 0.1274, 0.0, 0.5059, 1.0, 0.6508, 1.0, 0.1855, 1.0, 0.9007, 1.0, 0.9007, 1.0, 0.6508, 1.0, 0.6508, 1.0, 0.9007, 1.0, 0.9007, 1.0, 0.6508, 1.0, 0.6508, 1.0, 0.9007, 1.0, 0.9007, 1.0, 0.6508, 1.0, 0.6508, 1.0, 0.9007, 1.0, 0.9007, 1.0, 0.6508, 1.0, 0.6508, 1.0, 0.9554, 1.0, 0.9554, 1.0, 0.6508, 1.0, 0.6508, 0.0, 0.1274, 0.0, 0.09911, 0.0, 0.3586, 0.0, 0.5059, 0.0, 0.09911, 0.0, 0.09911, 0.0, 0.3586, 0.0, 0.3586, 0.0, 0.09911, 0.0, 0.09911, 0.0, 0.3586, 0.0, 0.3586, 0.0, 0.09911, 0.0, 0.09911, 0.0, 0.3586, 0.0, 0.3586, 0.0, 0.09911, 0.0, 0.09911, 0.0, 0.3586, 0.0, 0.3586, 0.0, 0.03745, 0.0, 0.03745, 0.0, 0.3586, 0.0, 0.3586, 0.0, 0.09911, 0.0, 0.09911, 0.0, 0.3586, 0.0, 0.3586, 0.0, 0.6667, 0.0, 0.6667, 0.0, 1.0, 0.0, 1.0, 0.0, 0.0, 0.0, 0.0, 0.0, 0.09911, 0.0, 0.09911, 0.0, 0.3586, 0.0, 0.3586, 0.0, 0.6667, 0.0, 0.6667, 1.0, 0.9007, 1.0, 0.9007, 1.0, 0.6508, 1.0, 0.6508, 1.0, 0.3333, 1.0, 0.3333, 1.0, 0.0, 1.0, 0.0, 1.0, 1.0, 1.0, 1.0, 1.0, 0.9007, 1.0, 0.9007, 1.0, 0.6508, 1.0, 0.6508, 1.0, 0.3333, 1.0, 0.3333, 1.0, 0.0, 0.0, 0.0, 0.0, 0.0, 1.0, 0.0, 1.0, 0.0, 1.0, 0.0, 1.0, 0.0, 1.0, 0.0, 0.0, 0.0, 0.0, 0.0, 0.0, 0.0, 0.0, 0.0, 0.0, 1.0, 0.0, 1.0, 0.0, 1.0, 0.0, 1.0, 0.0, 1.0, 1.0, 1.0, 1.0, 1.0, 0.0, 1.0, 0.0, 1.0, 0.0, 1.0, 0.0, 1.0, 0.0, 1.0, 1.0, 1.0, 1.0, 1.0, 1.0, 1.0, 1.0, 1.0, 0.0, 0.0, 0.0, 0.0, 0.0, 0.0, 0.0, 0.0, 1.0, 0.0, 1.0, 0.0, 1.0, 0.0, 1.0, 0.0, 0.0, 1.0, 0.0, 1.0, 0.0, 1.0, 0.0, 1.0, 1.0, 1.0, 1.0, 1.0, 1.0, 1.0, 1.0, 1.0, 1.0, 0.0, 1.0, 0.0, 1.0, 0.0, 1.0, 0.0, 0.0, 0.3586, 0.0, 0.6667, 0.0, 0.6667, 0.0, 0.3586, 0.0, 0.0, 0.0, 0.0, 0.0, 0.0, 0.0, 0.0, 1.0, 0.9554, 1.0, 0.6508, 1.0, 0.6508, 1.0, 0.9554, 0.0, 1.0, 0.0, 1.0, 0.0, 1.0, 0.0, 1.0, 1.0, 1.0, 1.0, 1.0, 1.0, 1.0, 1.0, 1.0, 1.0, 1.0, 1.0, 1.0, 1.0, 1.0, 1.0, 1.0, 1.0, 0.0, 1.0, 0.0, 1.0, 0.0, 1.0, 0.0, 1.0, 0.6508, 1.0, 0.3333, 1.0, 0.3333, 1.0, 0.6508, 1.0, 0.0, 1.0, 0.0, 1.0, 0.0, 1.0, 0.0, 0.0, 0.0, 0.0, 0.0, 0.0, 0.0, 0.0, 0.0, 0.0, 1.0, 0.0, 1.0, 0.0, 1.0, 0.0, 1.0, 0.0, 0.0, 0.0, 0.0, 0.0, 0.0, 0.0, 0.0, 1.0, 1.0, 1.0, 1.0, 1.0, 1.0, 1.0, 1.0, 1.0, 0.0, 1.0, 0.0, 1.0, 0.0, 1.0, 0.0, 0.0, 0.0, 0.0, 0.0, 0.0, 0.0, 0.0, 0.0, 0.0, 0.0, 0.0, 0.0, 0.0, 0.0, 0.0, 0.0, 0.0, 0.03745, 0.0, 0.3586, 0.0, 0.3586, 0.0, 0.03745, 0.0, 1.0, 0.0, 1.0, 0.0, 1.0, 0.0, 1.0, 0.0, 1.0, 0.0, 1.0, 0.0, 1.0, 0.0, 1.0, 1.0, 1.0, 1.0, 1.0, 1.0, 1.0, 1.0, 1.0, 1.0, 1.0, 1.0, 0.9007, 1.0, 0.9007, 1.0, 1.0])
me_plane.materials.append(mat_material)
me_plane.use_remesh_fix_poles = True
me_plane.use_remesh_preserve_attributes = False
me_plane.use_mirror_vertex_groups = False
me_plane.update()
me_cube = bpy.data.meshes.new('Cube')
me_cube.from_pydata([(6.104e-05, 0.0001221, 0.0001221), (6.104e-05, 0.0001221, 2000.0), (6.104e-05, 2000.0, 0.0001221), (6.104e-05, 2000.0, 2000.0), (2000.0, 0.0001221, 0.0001221), (2000.0, 0.0001221, 2000.0), (2000.0, 2000.0, 0.0001221), (2000.0, 2000.0, 2000.0)], [], [(0, 1, 3, 2), (2, 3, 7, 6), (6, 7, 5, 4), (4, 5, 1, 0), (2, 6, 4, 0), (7, 3, 1, 5)])
_uv = me_cube.uv_layers.new(name='UVMap')
_uv.uv.foreach_set('vector', [0.375, 0.0, 0.625, 0.0, 0.625, 0.25, 0.375, 0.25, 0.375, 0.25, 0.625, 0.25, 0.625, 0.5, 0.375, 0.5, 0.375, 0.5, 0.625, 0.5, 0.625, 0.75, 0.375, 0.75, 0.375, 0.75, 0.625, 0.75, 0.625, 1.0, 0.375, 1.0, 0.125, 0.5, 0.375, 0.5, 0.375, 0.75, 0.125, 0.75, 0.625, 0.5, 0.875, 0.5, 0.875, 0.75, 0.625, 0.75])
me_cube.use_remesh_fix_poles = True
me_cube.use_remesh_preserve_attributes = False
me_cube.use_mirror_vertex_groups = False
me_cube.update()

# ---- objects
ob_boomerang = bpy.data.objects.new('Boomerang', me_plane)
ob_cube = bpy.data.objects.new('Cube', me_cube)

# ---- transforms, parenting, visibility, modifiers, constraints
ob_boomerang.location = (-4.249, 7.958, 0.0)
ob_boomerang.scale = (1.0, 1.0, 1.32)
ob_boomerang.display_type = 'SOLID'
ob_boomerang.lineart.crease_threshold = 0.0
_m = ob_boomerang.modifiers.new('Subdivision', 'SUBSURF')
_m.uv_smooth = 'PRESERVE_CORNERS'
_m.levels = 4
_m.render_levels = 4
_m = ob_boomerang.modifiers.new('Boolean', 'BOOLEAN')
_m.object = ob_cube
_m.solver = 'FAST'
ob_cube.location = (-186.3, -247.8, 4.0)
ob_cube.scale = (0.1878, 0.1878, 0.02611)
ob_cube.display_type = 'WIRE'
ob_cube.lineart.crease_threshold = 0.0

# ---- collection membership
col_collection.objects.link(ob_boomerang)
col_collection.objects.link(ob_cube)

# ---- scene / render settings (as saved in the file)
scene.frame_start = 1; scene.frame_end = 250; scene.frame_set(1)
scene.render.engine = 'BLENDER_EEVEE_NEXT'
scene.cycles.use_denoising = False
scene.cycles.samples = 128
scene.cycles.sampling_pattern = 'TABULATED_SOBOL'
scene.cycles.use_light_tree = False
scene.view_settings.view_transform = 'Filmic'
scene.unit_settings.scale_length = 0.001
bpy.context.view_layer.update()

# ---- added for rendering (the .blend has no active camera and no usable light): camera, sun
cam_auto = bpy.data.cameras.new('AutoCamera')
cam_auto.lens = 50.0
cam_auto.sensor_width = 36.0
cam_auto.clip_end = 8673.37
ob_auto_camera = bpy.data.objects.new('AutoCamera', cam_auto)
scene.collection.objects.link(ob_auto_camera)
ob_auto_camera.location = (495.665, -653.041, 423.474)
ob_auto_camera.rotation_euler = (1.09748, -7.21219e-08, 0.694738)
scene.camera = ob_auto_camera
light_auto_sun = bpy.data.lights.new('AutoSun', 'SUN')
light_auto_sun.energy = 3.0
light_auto_sun.angle = 0.0523599
ob_auto_sun = bpy.data.objects.new('AutoSun', light_auto_sun)
scene.collection.objects.link(ob_auto_sun)
ob_auto_sun.rotation_euler = (0.872665, 0.174533, 0.523599)
bpy.context.view_layer.update()
